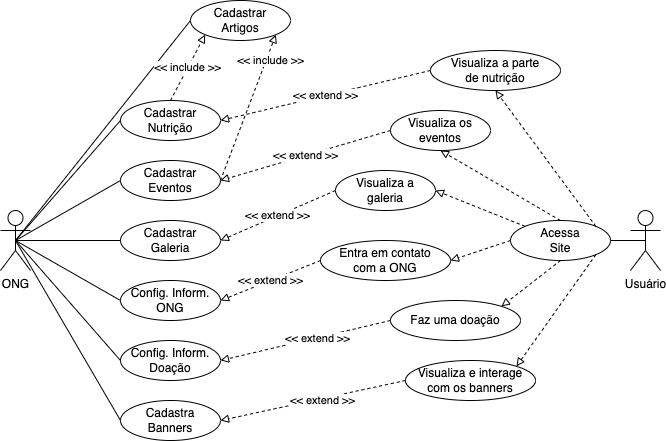

The diagram above was exported from draw.io. Its source (the exported page's mxGraphModel, read from the mxfile embedded in the PNG):
<mxGraphModel dx="457" dy="356" grid="1" gridSize="10" guides="1" tooltips="1" connect="1" arrows="1" fold="1" page="0" pageScale="1" pageWidth="827" pageHeight="1169" background="#FFFFFF" math="0" shadow="0">
  <root>
    <mxCell id="0" />
    <mxCell id="1" parent="0" />
    <mxCell id="18" style="edgeStyle=none;html=1;exitX=0.5;exitY=0.5;exitDx=0;exitDy=0;exitPerimeter=0;entryX=0;entryY=0.5;entryDx=0;entryDy=0;strokeColor=#000000;fontColor=#000000;endArrow=none;endFill=0;" parent="1" source="2" target="10" edge="1">
      <mxGeometry relative="1" as="geometry" />
    </mxCell>
    <mxCell id="19" style="edgeStyle=none;html=1;exitX=0.5;exitY=0.5;exitDx=0;exitDy=0;exitPerimeter=0;entryX=0;entryY=0.5;entryDx=0;entryDy=0;strokeColor=#000000;fontColor=#000000;endArrow=none;endFill=0;" parent="1" source="2" target="14" edge="1">
      <mxGeometry relative="1" as="geometry" />
    </mxCell>
    <mxCell id="20" style="edgeStyle=none;html=1;exitX=0.5;exitY=0.5;exitDx=0;exitDy=0;exitPerimeter=0;entryX=0;entryY=0.5;entryDx=0;entryDy=0;strokeColor=#000000;fontColor=#000000;endArrow=none;endFill=0;" parent="1" source="2" target="17" edge="1">
      <mxGeometry relative="1" as="geometry" />
    </mxCell>
    <mxCell id="21" style="edgeStyle=none;html=1;exitX=0.5;exitY=0.5;exitDx=0;exitDy=0;exitPerimeter=0;entryX=0;entryY=0.5;entryDx=0;entryDy=0;strokeColor=#000000;fontColor=#000000;endArrow=none;endFill=0;" parent="1" source="2" target="16" edge="1">
      <mxGeometry relative="1" as="geometry" />
    </mxCell>
    <mxCell id="22" style="edgeStyle=none;html=1;exitX=0.5;exitY=0.5;exitDx=0;exitDy=0;exitPerimeter=0;entryX=0;entryY=0.5;entryDx=0;entryDy=0;strokeColor=#000000;fontColor=#000000;endArrow=none;endFill=0;" parent="1" source="2" target="15" edge="1">
      <mxGeometry relative="1" as="geometry" />
    </mxCell>
    <mxCell id="23" style="edgeStyle=none;html=1;exitX=0.5;exitY=0.5;exitDx=0;exitDy=0;exitPerimeter=0;entryX=0;entryY=0.5;entryDx=0;entryDy=0;strokeColor=#000000;fontColor=#000000;endArrow=none;endFill=0;" parent="1" source="2" target="12" edge="1">
      <mxGeometry relative="1" as="geometry" />
    </mxCell>
    <mxCell id="24" style="edgeStyle=none;html=1;exitX=0.5;exitY=0.5;exitDx=0;exitDy=0;exitPerimeter=0;entryX=0;entryY=0.5;entryDx=0;entryDy=0;strokeColor=#000000;fontColor=#000000;endArrow=none;endFill=0;" parent="1" source="2" target="13" edge="1">
      <mxGeometry relative="1" as="geometry" />
    </mxCell>
    <mxCell id="2" value="ONG" style="shape=umlActor;verticalLabelPosition=bottom;verticalAlign=top;html=1;strokeColor=#000000;fontColor=#000000;" parent="1" vertex="1">
      <mxGeometry x="80" y="330" width="30" height="60" as="geometry" />
    </mxCell>
    <mxCell id="27" style="edgeStyle=none;html=1;exitX=0.5;exitY=0.5;exitDx=0;exitDy=0;exitPerimeter=0;labelBackgroundColor=#FFFFFF;strokeColor=#000000;fontColor=#000000;endArrow=none;endFill=0;entryX=1;entryY=0.5;entryDx=0;entryDy=0;" parent="1" source="3" target="28" edge="1">
      <mxGeometry relative="1" as="geometry">
        <mxPoint x="640" y="360" as="targetPoint" />
      </mxGeometry>
    </mxCell>
    <mxCell id="3" value="&lt;span style=&quot;font-weight: normal;&quot;&gt;Usuário&lt;/span&gt;" style="shape=umlActor;verticalLabelPosition=bottom;verticalAlign=top;html=1;strokeColor=#000000;fontStyle=1;fontColor=#000000;" parent="1" vertex="1">
      <mxGeometry x="710" y="330" width="30" height="60" as="geometry" />
    </mxCell>
    <mxCell id="10" value="Cadastrar&lt;br&gt;Artigos" style="ellipse;whiteSpace=wrap;html=1;align=center;fontColor=#000000;fillColor=none;strokeColor=#000000;" parent="1" vertex="1">
      <mxGeometry x="270" y="120" width="100" height="40" as="geometry" />
    </mxCell>
    <mxCell id="25" value="&lt;span style=&quot;background-color: rgb(255, 255, 255);&quot;&gt;&amp;lt;&amp;lt; include &amp;gt;&amp;gt;&lt;/span&gt;" style="edgeStyle=none;html=1;exitX=0.5;exitY=0;exitDx=0;exitDy=0;entryX=0;entryY=1;entryDx=0;entryDy=0;strokeColor=#000000;fontColor=#000000;endArrow=block;endFill=0;dashed=1;" parent="1" source="12" target="10" edge="1">
      <mxGeometry x="-0.0056" relative="1" as="geometry">
        <Array as="points" />
        <mxPoint as="offset" />
      </mxGeometry>
    </mxCell>
    <mxCell id="12" value="Cadastrar&lt;br&gt;Nutrição" style="ellipse;whiteSpace=wrap;html=1;align=center;fontColor=#000000;fillColor=none;strokeColor=#000000;" parent="1" vertex="1">
      <mxGeometry x="200" y="220" width="100" height="40" as="geometry" />
    </mxCell>
    <mxCell id="26" value="&lt;span style=&quot;background-color: rgb(255, 255, 255);&quot;&gt;&amp;lt;&amp;lt; include &amp;gt;&amp;gt;&lt;/span&gt;" style="edgeStyle=none;html=1;exitX=1;exitY=0.5;exitDx=0;exitDy=0;entryX=1;entryY=1;entryDx=0;entryDy=0;strokeColor=#000000;fontColor=#000000;endArrow=block;endFill=0;dashed=1;" parent="1" source="13" target="10" edge="1">
      <mxGeometry x="0.6657" y="-4" relative="1" as="geometry">
        <mxPoint as="offset" />
      </mxGeometry>
    </mxCell>
    <mxCell id="13" value="Cadastrar&lt;br&gt;Eventos" style="ellipse;whiteSpace=wrap;html=1;align=center;fontColor=#000000;fillColor=none;strokeColor=#000000;" parent="1" vertex="1">
      <mxGeometry x="200" y="280" width="100" height="40" as="geometry" />
    </mxCell>
    <mxCell id="14" value="Cadastrar&lt;br&gt;Galeria" style="ellipse;whiteSpace=wrap;html=1;align=center;fontColor=#000000;fillColor=none;strokeColor=#000000;" parent="1" vertex="1">
      <mxGeometry x="200" y="340" width="100" height="40" as="geometry" />
    </mxCell>
    <mxCell id="15" value="Config. Inform. ONG" style="ellipse;whiteSpace=wrap;html=1;align=center;fontColor=#000000;fillColor=none;strokeColor=#000000;" parent="1" vertex="1">
      <mxGeometry x="200" y="400" width="100" height="40" as="geometry" />
    </mxCell>
    <mxCell id="16" value="Config. Inform.&lt;br&gt;Doação" style="ellipse;whiteSpace=wrap;html=1;align=center;fontColor=#000000;fillColor=none;strokeColor=#000000;" parent="1" vertex="1">
      <mxGeometry x="200" y="460" width="100" height="40" as="geometry" />
    </mxCell>
    <mxCell id="17" value="Cadastra&lt;br&gt;Banners" style="ellipse;whiteSpace=wrap;html=1;align=center;fontColor=#000000;fillColor=none;strokeColor=#000000;" parent="1" vertex="1">
      <mxGeometry x="200" y="520" width="100" height="40" as="geometry" />
    </mxCell>
    <mxCell id="30" style="edgeStyle=none;html=1;exitX=1;exitY=0;exitDx=0;exitDy=0;labelBackgroundColor=#FFFFFF;strokeColor=#000000;fontColor=#000000;endArrow=block;endFill=0;dashed=1;entryX=0.5;entryY=1;entryDx=0;entryDy=0;" parent="1" source="28" target="38" edge="1">
      <mxGeometry relative="1" as="geometry">
        <mxPoint x="670" y="270" as="targetPoint" />
      </mxGeometry>
    </mxCell>
    <mxCell id="31" style="edgeStyle=none;html=1;exitX=1;exitY=1;exitDx=0;exitDy=0;dashed=1;labelBackgroundColor=#FFFFFF;strokeColor=#000000;fontColor=#000000;endArrow=block;endFill=0;entryX=1;entryY=0;entryDx=0;entryDy=0;" parent="1" source="28" target="41" edge="1">
      <mxGeometry relative="1" as="geometry">
        <mxPoint x="660" y="460" as="targetPoint" />
      </mxGeometry>
    </mxCell>
    <mxCell id="32" style="edgeStyle=none;html=1;exitX=0.5;exitY=1;exitDx=0;exitDy=0;dashed=1;labelBackgroundColor=#FFFFFF;strokeColor=#000000;fontColor=#000000;endArrow=block;endFill=0;entryX=1;entryY=0;entryDx=0;entryDy=0;" parent="1" source="28" target="40" edge="1">
      <mxGeometry relative="1" as="geometry">
        <mxPoint x="620" y="470" as="targetPoint" />
      </mxGeometry>
    </mxCell>
    <mxCell id="34" style="edgeStyle=none;html=1;exitX=0;exitY=0.5;exitDx=0;exitDy=0;dashed=1;labelBackgroundColor=#FFFFFF;strokeColor=#000000;fontColor=#000000;endArrow=block;endFill=0;entryX=1;entryY=0.5;entryDx=0;entryDy=0;" parent="1" source="28" target="39" edge="1">
      <mxGeometry relative="1" as="geometry">
        <mxPoint x="510" y="410" as="targetPoint" />
      </mxGeometry>
    </mxCell>
    <mxCell id="35" style="edgeStyle=none;html=1;exitX=0;exitY=0;exitDx=0;exitDy=0;dashed=1;labelBackgroundColor=#FFFFFF;strokeColor=#000000;fontColor=#000000;endArrow=block;endFill=0;entryX=1;entryY=0.5;entryDx=0;entryDy=0;" parent="1" source="28" target="42" edge="1">
      <mxGeometry relative="1" as="geometry">
        <mxPoint x="470" y="330" as="targetPoint" />
      </mxGeometry>
    </mxCell>
    <mxCell id="36" style="edgeStyle=none;html=1;exitX=0.5;exitY=0;exitDx=0;exitDy=0;dashed=1;labelBackgroundColor=#FFFFFF;strokeColor=#000000;fontColor=#000000;endArrow=block;endFill=0;entryX=0.5;entryY=1;entryDx=0;entryDy=0;" parent="1" source="28" target="37" edge="1">
      <mxGeometry relative="1" as="geometry">
        <mxPoint x="530" y="290" as="targetPoint" />
      </mxGeometry>
    </mxCell>
    <mxCell id="28" value="Acessa&lt;br&gt;Site" style="ellipse;whiteSpace=wrap;html=1;align=center;fontColor=#000000;fillColor=none;strokeColor=#000000;" parent="1" vertex="1">
      <mxGeometry x="590" y="340" width="100" height="40" as="geometry" />
    </mxCell>
    <mxCell id="44" value="&amp;lt;&amp;lt; extend &amp;gt;&amp;gt;" style="edgeStyle=none;html=1;exitX=0;exitY=0.5;exitDx=0;exitDy=0;entryX=1;entryY=0.5;entryDx=0;entryDy=0;dashed=1;labelBackgroundColor=#FFFFFF;strokeColor=#000000;fontColor=#000000;endArrow=block;endFill=0;" parent="1" source="37" target="13" edge="1">
      <mxGeometry relative="1" as="geometry" />
    </mxCell>
    <mxCell id="37" value="Visualiza os eventos" style="ellipse;whiteSpace=wrap;html=1;align=center;fontColor=#000000;fillColor=none;strokeColor=#000000;" parent="1" vertex="1">
      <mxGeometry x="470" y="230" width="100" height="40" as="geometry" />
    </mxCell>
    <mxCell id="43" value="&amp;lt;&amp;lt; extend &amp;gt;&amp;gt;" style="edgeStyle=none;html=1;exitX=0;exitY=0.5;exitDx=0;exitDy=0;entryX=1;entryY=0.5;entryDx=0;entryDy=0;dashed=1;labelBackgroundColor=#FFFFFF;strokeColor=#000000;fontColor=#000000;endArrow=block;endFill=0;" parent="1" source="38" target="12" edge="1">
      <mxGeometry relative="1" as="geometry" />
    </mxCell>
    <mxCell id="38" value="Visualiza a parte&lt;br&gt;de nutrição" style="ellipse;whiteSpace=wrap;html=1;align=center;fontColor=#000000;fillColor=none;strokeColor=#000000;" parent="1" vertex="1">
      <mxGeometry x="510" y="170" width="130" height="40" as="geometry" />
    </mxCell>
    <mxCell id="46" value="&amp;lt;&amp;lt; extend &amp;gt;&amp;gt;" style="edgeStyle=none;html=1;exitX=0;exitY=0.5;exitDx=0;exitDy=0;entryX=1;entryY=0.5;entryDx=0;entryDy=0;dashed=1;labelBackgroundColor=#FFFFFF;strokeColor=#000000;fontColor=#000000;endArrow=block;endFill=0;" parent="1" source="39" target="15" edge="1">
      <mxGeometry relative="1" as="geometry" />
    </mxCell>
    <mxCell id="39" value="Entra em contato&lt;br&gt;com a ONG" style="ellipse;whiteSpace=wrap;html=1;align=center;fontColor=#000000;fillColor=none;strokeColor=#000000;" parent="1" vertex="1">
      <mxGeometry x="400" y="360" width="130" height="40" as="geometry" />
    </mxCell>
    <mxCell id="47" style="edgeStyle=none;html=1;exitX=0;exitY=0.5;exitDx=0;exitDy=0;entryX=1;entryY=0.5;entryDx=0;entryDy=0;dashed=1;labelBackgroundColor=#FFFFFF;strokeColor=#000000;fontColor=#000000;endArrow=block;endFill=0;" parent="1" source="40" target="16" edge="1">
      <mxGeometry relative="1" as="geometry" />
    </mxCell>
    <mxCell id="50" value="&lt;span style=&quot;background-color: rgb(255, 255, 255);&quot;&gt;&amp;lt;&amp;lt; extend &amp;gt;&amp;gt;&lt;/span&gt;" style="edgeLabel;html=1;align=center;verticalAlign=middle;resizable=0;points=[];fontColor=#000000;" parent="47" vertex="1" connectable="0">
      <mxGeometry x="-0.1315" relative="1" as="geometry">
        <mxPoint as="offset" />
      </mxGeometry>
    </mxCell>
    <mxCell id="40" value="Faz uma doação" style="ellipse;whiteSpace=wrap;html=1;align=center;fontColor=#000000;fillColor=none;strokeColor=#000000;" parent="1" vertex="1">
      <mxGeometry x="470" y="420" width="130" height="40" as="geometry" />
    </mxCell>
    <mxCell id="48" style="edgeStyle=none;html=1;exitX=0;exitY=0.5;exitDx=0;exitDy=0;entryX=1;entryY=0.5;entryDx=0;entryDy=0;dashed=1;labelBackgroundColor=#FFFFFF;strokeColor=#000000;fontColor=#000000;endArrow=block;endFill=0;" parent="1" source="41" target="17" edge="1">
      <mxGeometry relative="1" as="geometry" />
    </mxCell>
    <mxCell id="51" value="&lt;span style=&quot;background-color: rgb(255, 255, 255);&quot;&gt;&amp;lt;&amp;lt; extend &amp;gt;&amp;gt;&lt;/span&gt;" style="edgeLabel;html=1;align=center;verticalAlign=middle;resizable=0;points=[];fontColor=#000000;" parent="48" vertex="1" connectable="0">
      <mxGeometry x="-0.091" y="1" relative="1" as="geometry">
        <mxPoint as="offset" />
      </mxGeometry>
    </mxCell>
    <mxCell id="41" value="Visualiza e interage com os banners" style="ellipse;whiteSpace=wrap;html=1;align=center;fontColor=#000000;fillColor=none;strokeColor=#000000;" parent="1" vertex="1">
      <mxGeometry x="485" y="480" width="130" height="40" as="geometry" />
    </mxCell>
    <mxCell id="45" value="&amp;lt;&amp;lt; extend &amp;gt;&amp;gt;" style="edgeStyle=none;html=1;exitX=0;exitY=0.5;exitDx=0;exitDy=0;entryX=1;entryY=0.5;entryDx=0;entryDy=0;dashed=1;labelBackgroundColor=#FFFFFF;strokeColor=#000000;fontColor=#000000;endArrow=block;endFill=0;" parent="1" source="42" target="14" edge="1">
      <mxGeometry relative="1" as="geometry" />
    </mxCell>
    <mxCell id="42" value="Visualiza a&lt;br&gt;galeria" style="ellipse;whiteSpace=wrap;html=1;align=center;fontColor=#000000;fillColor=none;strokeColor=#000000;" parent="1" vertex="1">
      <mxGeometry x="415" y="290" width="100" height="40" as="geometry" />
    </mxCell>
  </root>
</mxGraphModel>